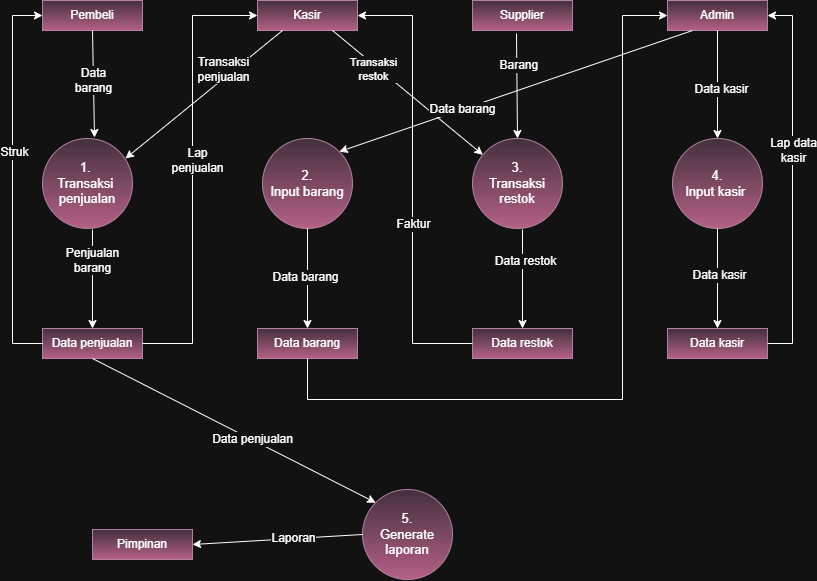

The diagram above was exported from draw.io. Its source (the exported page's mxGraphModel, read from the mxfile embedded in the PNG):
<mxGraphModel dx="860" dy="547" grid="1" gridSize="10" guides="1" tooltips="1" connect="1" arrows="1" fold="1" page="1" pageScale="1" pageWidth="850" pageHeight="1100" math="0" shadow="0">
  <root>
    <mxCell id="0" />
    <mxCell id="1" parent="0" />
    <mxCell id="DX0IWPQ4tczRoZhew5Pc-1" parent="1" style="shape=ellipse;html=1;dashed=0;whiteSpace=wrap;perimeter=ellipsePerimeter;fillColor=#e6d0de;gradientColor=#d5739d;strokeColor=#996185;" value="&lt;font style=&quot;font-size: 13px;&quot;&gt;1.&amp;nbsp;&lt;/font&gt;&lt;div&gt;&lt;font style=&quot;font-size: 13px;&quot;&gt;Transaksi&amp;nbsp;&lt;/font&gt;&lt;div&gt;&lt;font style=&quot;font-size: 13px;&quot;&gt;penjualan&lt;/font&gt;&lt;/div&gt;&lt;/div&gt;" vertex="1">
      <mxGeometry height="90" width="90" x="70" y="179" as="geometry" />
    </mxCell>
    <mxCell id="DX0IWPQ4tczRoZhew5Pc-2" parent="1" style="shape=ellipse;html=1;dashed=0;whiteSpace=wrap;perimeter=ellipsePerimeter;fillColor=#e6d0de;gradientColor=#d5739d;strokeColor=#996185;" value="&lt;span style=&quot;font-size: 13px;&quot;&gt;2.&lt;/span&gt;&lt;div&gt;&lt;span style=&quot;font-size: 13px;&quot;&gt;Input barang&lt;/span&gt;&lt;/div&gt;" vertex="1">
      <mxGeometry height="90" width="90" x="290" y="179" as="geometry" />
    </mxCell>
    <mxCell id="DX0IWPQ4tczRoZhew5Pc-3" parent="1" style="shape=ellipse;html=1;dashed=0;whiteSpace=wrap;perimeter=ellipsePerimeter;fillColor=#e6d0de;gradientColor=#d5739d;strokeColor=#996185;" value="&lt;span style=&quot;font-size: 13px;&quot;&gt;3.&lt;/span&gt;&lt;div&gt;&lt;span style=&quot;font-size: 13px;&quot;&gt;Transaksi&lt;/span&gt;&lt;/div&gt;&lt;div&gt;&lt;span style=&quot;font-size: 13px;&quot;&gt;restok&lt;/span&gt;&lt;/div&gt;" vertex="1">
      <mxGeometry height="90" width="90" x="500" y="179" as="geometry" />
    </mxCell>
    <mxCell id="DX0IWPQ4tczRoZhew5Pc-4" parent="1" style="shape=ellipse;html=1;dashed=0;whiteSpace=wrap;perimeter=ellipsePerimeter;fillColor=#e6d0de;gradientColor=#d5739d;strokeColor=#996185;" value="&lt;span style=&quot;font-size: 13px;&quot;&gt;4.&lt;/span&gt;&lt;div&gt;&lt;span style=&quot;font-size: 13px;&quot;&gt;Input kasir&amp;nbsp;&lt;/span&gt;&lt;/div&gt;" vertex="1">
      <mxGeometry height="90" width="90" x="700" y="179" as="geometry" />
    </mxCell>
    <mxCell id="DX0IWPQ4tczRoZhew5Pc-5" parent="1" style="html=1;dashed=0;whiteSpace=wrap;fillColor=#e6d0de;gradientColor=#d5739d;strokeColor=#996185;" value="Data penjualan" vertex="1">
      <mxGeometry height="30" width="100" x="70" y="369" as="geometry" />
    </mxCell>
    <mxCell id="DX0IWPQ4tczRoZhew5Pc-6" parent="1" style="html=1;dashed=0;whiteSpace=wrap;fillColor=#e6d0de;gradientColor=#d5739d;strokeColor=#996185;" value="Data barang" vertex="1">
      <mxGeometry height="30" width="100" x="285" y="369" as="geometry" />
    </mxCell>
    <mxCell id="DX0IWPQ4tczRoZhew5Pc-7" parent="1" style="html=1;dashed=0;whiteSpace=wrap;fillColor=#e6d0de;gradientColor=#d5739d;strokeColor=#996185;" value="Data restok" vertex="1">
      <mxGeometry height="30" width="100" x="500" y="369" as="geometry" />
    </mxCell>
    <mxCell id="DX0IWPQ4tczRoZhew5Pc-8" parent="1" style="html=1;dashed=0;whiteSpace=wrap;fillColor=#e6d0de;gradientColor=#d5739d;strokeColor=#996185;" value="Data kasir" vertex="1">
      <mxGeometry height="30" width="100" x="695" y="369" as="geometry" />
    </mxCell>
    <mxCell id="DX0IWPQ4tczRoZhew5Pc-9" parent="1" style="html=1;dashed=0;whiteSpace=wrap;fillColor=#e6d0de;gradientColor=#d5739d;strokeColor=#996185;" value="Pembeli" vertex="1">
      <mxGeometry height="30" width="100" x="70" y="41" as="geometry" />
    </mxCell>
    <mxCell id="DX0IWPQ4tczRoZhew5Pc-10" parent="1" style="html=1;dashed=0;whiteSpace=wrap;fillColor=#e6d0de;gradientColor=#d5739d;strokeColor=#996185;" value="Kasir" vertex="1">
      <mxGeometry height="30" width="100" x="285" y="41" as="geometry" />
    </mxCell>
    <mxCell id="DX0IWPQ4tczRoZhew5Pc-11" parent="1" style="html=1;dashed=0;whiteSpace=wrap;fillColor=#e6d0de;gradientColor=#d5739d;strokeColor=#996185;" value="Supplier" vertex="1">
      <mxGeometry height="30" width="100" x="500" y="41" as="geometry" />
    </mxCell>
    <mxCell id="DX0IWPQ4tczRoZhew5Pc-12" parent="1" style="html=1;dashed=0;whiteSpace=wrap;fillColor=#e6d0de;gradientColor=#d5739d;strokeColor=#996185;" value="Admin" vertex="1">
      <mxGeometry height="30" width="100" x="695" y="41" as="geometry" />
    </mxCell>
    <mxCell id="DX0IWPQ4tczRoZhew5Pc-37" edge="1" parent="1" source="DX0IWPQ4tczRoZhew5Pc-9" style="endArrow=classic;html=1;rounded=0;entryX=0.578;entryY=-0.011;entryDx=0;entryDy=0;entryPerimeter=0;exitX=0.5;exitY=1;exitDx=0;exitDy=0;" target="DX0IWPQ4tczRoZhew5Pc-1" value="">
      <mxGeometry height="50" relative="1" width="50" as="geometry">
        <mxPoint x="130" y="60" as="sourcePoint" />
        <mxPoint x="120" y="190" as="targetPoint" />
      </mxGeometry>
    </mxCell>
    <mxCell id="DX0IWPQ4tczRoZhew5Pc-41" connectable="0" parent="DX0IWPQ4tczRoZhew5Pc-37" style="edgeLabel;html=1;align=center;verticalAlign=middle;resizable=0;points=[];" value="&lt;font style=&quot;font-size: 12px;&quot;&gt;Data&lt;/font&gt;&lt;div&gt;&lt;font style=&quot;font-size: 12px;&quot;&gt;barang&lt;/font&gt;&lt;/div&gt;" vertex="1">
      <mxGeometry relative="1" x="-0.0655" as="geometry">
        <mxPoint as="offset" />
      </mxGeometry>
    </mxCell>
    <mxCell id="DX0IWPQ4tczRoZhew5Pc-39" edge="1" parent="1" style="endArrow=classic;html=1;rounded=0;entryX=0.5;entryY=0;entryDx=0;entryDy=0;" target="DX0IWPQ4tczRoZhew5Pc-5" value="">
      <mxGeometry height="50" relative="1" width="50" as="geometry">
        <mxPoint x="120" y="270" as="sourcePoint" />
        <mxPoint x="121" y="371.03" as="targetPoint" />
      </mxGeometry>
    </mxCell>
    <mxCell id="DX0IWPQ4tczRoZhew5Pc-42" connectable="0" parent="DX0IWPQ4tczRoZhew5Pc-39" style="edgeLabel;html=1;align=center;verticalAlign=middle;resizable=0;points=[];" value="&lt;font style=&quot;font-size: 12px;&quot;&gt;Penjualan&lt;/font&gt;&lt;div&gt;&lt;font style=&quot;font-size: 12px;&quot;&gt;barang&lt;/font&gt;&lt;/div&gt;" vertex="1">
      <mxGeometry relative="1" x="-0.3939" y="-1" as="geometry">
        <mxPoint as="offset" />
      </mxGeometry>
    </mxCell>
    <mxCell id="DX0IWPQ4tczRoZhew5Pc-43" edge="1" parent="1" source="DX0IWPQ4tczRoZhew5Pc-5" style="endArrow=classic;html=1;rounded=0;curved=0;exitX=0;exitY=0.5;exitDx=0;exitDy=0;entryX=0;entryY=0.5;entryDx=0;entryDy=0;" target="DX0IWPQ4tczRoZhew5Pc-9" value="">
      <mxGeometry height="50" relative="1" width="50" as="geometry">
        <Array as="points">
          <mxPoint x="40" y="384" />
          <mxPoint x="40" y="56" />
        </Array>
        <mxPoint x="40" y="389" as="sourcePoint" />
        <mxPoint x="40" y="59" as="targetPoint" />
      </mxGeometry>
    </mxCell>
    <mxCell id="DX0IWPQ4tczRoZhew5Pc-44" connectable="0" parent="DX0IWPQ4tczRoZhew5Pc-43" style="edgeLabel;html=1;align=center;verticalAlign=middle;resizable=0;points=[];" value="&lt;font style=&quot;font-size: 12px;&quot;&gt;Struk&lt;/font&gt;" vertex="1">
      <mxGeometry relative="1" x="0.1443" y="-1" as="geometry">
        <mxPoint as="offset" />
      </mxGeometry>
    </mxCell>
    <mxCell id="DX0IWPQ4tczRoZhew5Pc-45" edge="1" parent="1" source="DX0IWPQ4tczRoZhew5Pc-5" style="endArrow=classic;html=1;rounded=0;exitX=1;exitY=0.5;exitDx=0;exitDy=0;entryX=0;entryY=0.5;entryDx=0;entryDy=0;" target="DX0IWPQ4tczRoZhew5Pc-10" value="">
      <mxGeometry height="50" relative="1" width="50" as="geometry">
        <Array as="points">
          <mxPoint x="220" y="384" />
          <mxPoint x="220" y="56" />
        </Array>
        <mxPoint x="170" y="385" as="sourcePoint" />
        <mxPoint x="220" y="41" as="targetPoint" />
      </mxGeometry>
    </mxCell>
    <mxCell id="DX0IWPQ4tczRoZhew5Pc-46" connectable="0" parent="DX0IWPQ4tczRoZhew5Pc-45" style="edgeLabel;html=1;align=center;verticalAlign=middle;resizable=0;points=[];" value="&lt;font style=&quot;font-size: 12px;&quot;&gt;Lap&lt;/font&gt;&lt;div&gt;&lt;font style=&quot;font-size: 12px;&quot;&gt;penjualan&lt;/font&gt;&lt;/div&gt;" vertex="1">
      <mxGeometry relative="1" x="0.3739" y="-4" as="geometry">
        <mxPoint y="70" as="offset" />
      </mxGeometry>
    </mxCell>
    <mxCell id="gEk_wJnhRsOdhQvXRFKv-1" edge="1" parent="1" source="DX0IWPQ4tczRoZhew5Pc-7" style="endArrow=classic;html=1;rounded=0;entryX=1;entryY=0.5;entryDx=0;entryDy=0;exitX=0;exitY=0.5;exitDx=0;exitDy=0;" target="DX0IWPQ4tczRoZhew5Pc-10" value="">
      <mxGeometry height="50" relative="1" width="50" as="geometry">
        <Array as="points">
          <mxPoint x="440" y="384" />
          <mxPoint x="440" y="56" />
        </Array>
        <mxPoint x="470" y="390" as="sourcePoint" />
        <mxPoint x="428" y="60" as="targetPoint" />
      </mxGeometry>
    </mxCell>
    <mxCell id="gEk_wJnhRsOdhQvXRFKv-22" connectable="0" parent="gEk_wJnhRsOdhQvXRFKv-1" style="edgeLabel;html=1;align=center;verticalAlign=middle;resizable=0;points=[];" value="&lt;font style=&quot;font-size: 12px;&quot;&gt;Faktur&lt;/font&gt;" vertex="1">
      <mxGeometry relative="1" x="-0.1874" as="geometry">
        <mxPoint as="offset" />
      </mxGeometry>
    </mxCell>
    <mxCell id="gEk_wJnhRsOdhQvXRFKv-2" edge="1" parent="1" source="DX0IWPQ4tczRoZhew5Pc-2" style="endArrow=classic;html=1;rounded=0;exitX=0.5;exitY=1;exitDx=0;exitDy=0;entryX=0.5;entryY=0;entryDx=0;entryDy=0;" target="DX0IWPQ4tczRoZhew5Pc-6" value="">
      <mxGeometry height="50" relative="1" width="50" as="geometry">
        <mxPoint x="300" y="340" as="sourcePoint" />
        <mxPoint x="340" y="350" as="targetPoint" />
      </mxGeometry>
    </mxCell>
    <mxCell id="gEk_wJnhRsOdhQvXRFKv-18" connectable="0" parent="gEk_wJnhRsOdhQvXRFKv-2" style="edgeLabel;html=1;align=center;verticalAlign=middle;resizable=0;points=[];" value="&lt;font style=&quot;font-size: 12px;&quot;&gt;Data barang&lt;/font&gt;" vertex="1">
      <mxGeometry relative="1" x="-0.04" y="-3" as="geometry">
        <mxPoint as="offset" />
      </mxGeometry>
    </mxCell>
    <mxCell id="gEk_wJnhRsOdhQvXRFKv-3" edge="1" parent="1" source="DX0IWPQ4tczRoZhew5Pc-10" style="endArrow=classic;html=1;rounded=0;entryX=0.922;entryY=0.222;entryDx=0;entryDy=0;entryPerimeter=0;exitX=0.25;exitY=1;exitDx=0;exitDy=0;" target="DX0IWPQ4tczRoZhew5Pc-1" value="">
      <mxGeometry height="50" relative="1" width="50" as="geometry">
        <mxPoint x="250" y="120" as="sourcePoint" />
        <mxPoint x="200" y="170" as="targetPoint" />
      </mxGeometry>
    </mxCell>
    <mxCell id="gEk_wJnhRsOdhQvXRFKv-19" connectable="0" parent="gEk_wJnhRsOdhQvXRFKv-3" style="edgeLabel;html=1;align=center;verticalAlign=middle;resizable=0;points=[];" value="&lt;font style=&quot;font-size: 12px;&quot;&gt;Transaksi&lt;/font&gt;&lt;div&gt;&lt;font style=&quot;font-size: 12px;&quot;&gt;penjualan&lt;/font&gt;&lt;/div&gt;" vertex="1">
      <mxGeometry relative="1" x="-0.0997" y="-2" as="geometry">
        <mxPoint x="12" y="-17" as="offset" />
      </mxGeometry>
    </mxCell>
    <mxCell id="gEk_wJnhRsOdhQvXRFKv-4" edge="1" parent="1" source="DX0IWPQ4tczRoZhew5Pc-10" style="endArrow=classic;html=1;rounded=0;exitX=0.75;exitY=1;exitDx=0;exitDy=0;" target="DX0IWPQ4tczRoZhew5Pc-3" value="">
      <mxGeometry height="50" relative="1" width="50" as="geometry">
        <mxPoint x="360" y="71" as="sourcePoint" />
        <mxPoint x="440" y="100" as="targetPoint" />
      </mxGeometry>
    </mxCell>
    <mxCell id="gEk_wJnhRsOdhQvXRFKv-21" connectable="0" parent="gEk_wJnhRsOdhQvXRFKv-4" style="edgeLabel;html=1;align=center;verticalAlign=middle;resizable=0;points=[];" value="Transaksi&lt;div&gt;restok&lt;/div&gt;" vertex="1">
      <mxGeometry relative="1" x="-0.3147" y="1" as="geometry">
        <mxPoint x="-12" y="-3" as="offset" />
      </mxGeometry>
    </mxCell>
    <mxCell id="gEk_wJnhRsOdhQvXRFKv-5" edge="1" parent="1" style="endArrow=classic;html=1;rounded=0;entryX=0.5;entryY=0;entryDx=0;entryDy=0;" target="DX0IWPQ4tczRoZhew5Pc-7" value="">
      <mxGeometry height="50" relative="1" width="50" as="geometry">
        <mxPoint x="550" y="270" as="sourcePoint" />
        <mxPoint x="590" y="280" as="targetPoint" />
      </mxGeometry>
    </mxCell>
    <mxCell id="gEk_wJnhRsOdhQvXRFKv-24" connectable="0" parent="gEk_wJnhRsOdhQvXRFKv-5" style="edgeLabel;html=1;align=center;verticalAlign=middle;resizable=0;points=[];" value="&lt;font style=&quot;font-size: 12px;&quot;&gt;Data restok&lt;/font&gt;" vertex="1">
      <mxGeometry relative="1" x="-0.3737" y="2" as="geometry">
        <mxPoint as="offset" />
      </mxGeometry>
    </mxCell>
    <mxCell id="gEk_wJnhRsOdhQvXRFKv-6" edge="1" parent="1" source="DX0IWPQ4tczRoZhew5Pc-11" style="endArrow=classic;html=1;rounded=0;entryX=0.5;entryY=0;entryDx=0;entryDy=0;exitX=0.44;exitY=1.1;exitDx=0;exitDy=0;exitPerimeter=0;" target="DX0IWPQ4tczRoZhew5Pc-3" value="">
      <mxGeometry height="50" relative="1" width="50" as="geometry">
        <mxPoint x="520" y="140" as="sourcePoint" />
        <mxPoint x="570" y="90" as="targetPoint" />
      </mxGeometry>
    </mxCell>
    <mxCell id="gEk_wJnhRsOdhQvXRFKv-23" connectable="0" parent="gEk_wJnhRsOdhQvXRFKv-6" style="edgeLabel;html=1;align=center;verticalAlign=middle;resizable=0;points=[];" value="&lt;font style=&quot;font-size: 12px;&quot;&gt;Barang&amp;nbsp;&lt;/font&gt;" vertex="1">
      <mxGeometry relative="1" x="-0.39" y="3" as="geometry">
        <mxPoint as="offset" />
      </mxGeometry>
    </mxCell>
    <mxCell id="gEk_wJnhRsOdhQvXRFKv-7" edge="1" parent="1" source="DX0IWPQ4tczRoZhew5Pc-12" style="endArrow=classic;html=1;rounded=0;entryX=1;entryY=0;entryDx=0;entryDy=0;exitX=0.25;exitY=1;exitDx=0;exitDy=0;" target="DX0IWPQ4tczRoZhew5Pc-2" value="">
      <mxGeometry height="50" relative="1" width="50" as="geometry">
        <mxPoint x="650" y="130" as="sourcePoint" />
        <mxPoint x="600" y="180" as="targetPoint" />
      </mxGeometry>
    </mxCell>
    <mxCell id="gEk_wJnhRsOdhQvXRFKv-25" connectable="0" parent="gEk_wJnhRsOdhQvXRFKv-7" style="edgeLabel;html=1;align=center;verticalAlign=middle;resizable=0;points=[];" value="&lt;font style=&quot;font-size: 12px;&quot;&gt;Data barang&lt;/font&gt;" vertex="1">
      <mxGeometry relative="1" x="-0.2309" y="3" as="geometry">
        <mxPoint x="-95" y="29" as="offset" />
      </mxGeometry>
    </mxCell>
    <mxCell id="gEk_wJnhRsOdhQvXRFKv-8" edge="1" parent="1" source="DX0IWPQ4tczRoZhew5Pc-12" style="endArrow=classic;html=1;rounded=0;entryX=0.5;entryY=0;entryDx=0;entryDy=0;exitX=0.5;exitY=1;exitDx=0;exitDy=0;" target="DX0IWPQ4tczRoZhew5Pc-4" value="">
      <mxGeometry height="50" relative="1" width="50" as="geometry">
        <mxPoint x="720" y="140" as="sourcePoint" />
        <mxPoint x="770" y="90" as="targetPoint" />
      </mxGeometry>
    </mxCell>
    <mxCell id="gEk_wJnhRsOdhQvXRFKv-26" connectable="0" parent="gEk_wJnhRsOdhQvXRFKv-8" style="edgeLabel;html=1;align=center;verticalAlign=middle;resizable=0;points=[];" value="&lt;font style=&quot;font-size: 12px;&quot;&gt;Data kasir&lt;/font&gt;" vertex="1">
      <mxGeometry relative="1" x="0.0741" y="3" as="geometry">
        <mxPoint as="offset" />
      </mxGeometry>
    </mxCell>
    <mxCell id="gEk_wJnhRsOdhQvXRFKv-9" edge="1" parent="1" source="DX0IWPQ4tczRoZhew5Pc-4" style="endArrow=classic;html=1;rounded=0;entryX=0.5;entryY=0;entryDx=0;entryDy=0;exitX=0.5;exitY=1;exitDx=0;exitDy=0;" target="DX0IWPQ4tczRoZhew5Pc-8" value="">
      <mxGeometry height="50" relative="1" width="50" as="geometry">
        <mxPoint x="750" y="270" as="sourcePoint" />
        <mxPoint x="780" y="300" as="targetPoint" />
      </mxGeometry>
    </mxCell>
    <mxCell id="gEk_wJnhRsOdhQvXRFKv-27" connectable="0" parent="gEk_wJnhRsOdhQvXRFKv-9" style="edgeLabel;html=1;align=center;verticalAlign=middle;resizable=0;points=[];" value="&lt;font style=&quot;font-size: 12px;&quot;&gt;Data kasir&lt;/font&gt;" vertex="1">
      <mxGeometry relative="1" x="-0.08" y="1" as="geometry">
        <mxPoint as="offset" />
      </mxGeometry>
    </mxCell>
    <mxCell id="gEk_wJnhRsOdhQvXRFKv-10" edge="1" parent="1" source="DX0IWPQ4tczRoZhew5Pc-6" style="endArrow=classic;html=1;rounded=0;exitX=0.5;exitY=1;exitDx=0;exitDy=0;entryX=0;entryY=0.5;entryDx=0;entryDy=0;" target="DX0IWPQ4tczRoZhew5Pc-12" value="">
      <mxGeometry height="50" relative="1" width="50" as="geometry">
        <Array as="points">
          <mxPoint x="335" y="440" />
          <mxPoint x="650" y="440" />
          <mxPoint x="650" y="56" />
        </Array>
        <mxPoint x="340" y="400" as="sourcePoint" />
        <mxPoint x="650" y="60" as="targetPoint" />
      </mxGeometry>
    </mxCell>
    <mxCell id="gEk_wJnhRsOdhQvXRFKv-11" edge="1" parent="1" source="DX0IWPQ4tczRoZhew5Pc-8" style="endArrow=classic;html=1;rounded=0;exitX=1;exitY=0.5;exitDx=0;exitDy=0;entryX=1;entryY=0.5;entryDx=0;entryDy=0;" target="DX0IWPQ4tczRoZhew5Pc-12" value="">
      <mxGeometry height="50" relative="1" width="50" as="geometry">
        <Array as="points">
          <mxPoint x="820" y="384" />
          <mxPoint x="820" y="56" />
        </Array>
        <mxPoint x="820" y="380" as="sourcePoint" />
        <mxPoint x="820" y="60" as="targetPoint" />
      </mxGeometry>
    </mxCell>
    <mxCell id="gEk_wJnhRsOdhQvXRFKv-28" connectable="0" parent="gEk_wJnhRsOdhQvXRFKv-11" style="edgeLabel;html=1;align=center;verticalAlign=middle;resizable=0;points=[];" value="&lt;font style=&quot;font-size: 12px;&quot;&gt;Lap data&lt;/font&gt;&lt;div&gt;&lt;font style=&quot;font-size: 12px;&quot;&gt;kasir&lt;/font&gt;&lt;/div&gt;" vertex="1">
      <mxGeometry relative="1" x="0.2804" as="geometry">
        <mxPoint y="23" as="offset" />
      </mxGeometry>
    </mxCell>
    <mxCell id="gEk_wJnhRsOdhQvXRFKv-14" parent="1" style="shape=ellipse;html=1;dashed=0;whiteSpace=wrap;perimeter=ellipsePerimeter;fillColor=#e6d0de;gradientColor=#d5739d;strokeColor=#996185;" value="&lt;span style=&quot;font-size: 13px;&quot;&gt;5.&lt;/span&gt;&lt;div&gt;&lt;span style=&quot;font-size: 13px;&quot;&gt;Generate&lt;/span&gt;&lt;/div&gt;&lt;div&gt;&lt;span style=&quot;font-size: 13px;&quot;&gt;laporan&lt;/span&gt;&lt;/div&gt;" vertex="1">
      <mxGeometry height="90" width="90" x="390" y="530" as="geometry" />
    </mxCell>
    <mxCell id="gEk_wJnhRsOdhQvXRFKv-15" edge="1" parent="1" source="DX0IWPQ4tczRoZhew5Pc-5" style="endArrow=classic;html=1;rounded=0;exitX=0.5;exitY=1;exitDx=0;exitDy=0;entryX=0;entryY=0;entryDx=0;entryDy=0;" target="gEk_wJnhRsOdhQvXRFKv-14" value="">
      <mxGeometry height="50" relative="1" width="50" as="geometry">
        <mxPoint x="270" y="540" as="sourcePoint" />
        <mxPoint x="320" y="490" as="targetPoint" />
      </mxGeometry>
    </mxCell>
    <mxCell id="gEk_wJnhRsOdhQvXRFKv-29" connectable="0" parent="gEk_wJnhRsOdhQvXRFKv-15" style="edgeLabel;html=1;align=center;verticalAlign=middle;resizable=0;points=[];" value="&lt;font style=&quot;font-size: 12px;&quot;&gt;Data penjualan&lt;/font&gt;" vertex="1">
      <mxGeometry relative="1" x="0.3988" y="2" as="geometry">
        <mxPoint x="-39" y="-18" as="offset" />
      </mxGeometry>
    </mxCell>
    <mxCell id="gEk_wJnhRsOdhQvXRFKv-16" parent="1" style="html=1;dashed=0;whiteSpace=wrap;fillColor=#e6d0de;gradientColor=#d5739d;strokeColor=#996185;" value="Pimpinan" vertex="1">
      <mxGeometry height="30" width="100" x="120" y="570" as="geometry" />
    </mxCell>
    <mxCell id="gEk_wJnhRsOdhQvXRFKv-17" edge="1" parent="1" source="gEk_wJnhRsOdhQvXRFKv-14" style="endArrow=classic;html=1;rounded=0;exitX=0;exitY=0.5;exitDx=0;exitDy=0;entryX=1;entryY=0.5;entryDx=0;entryDy=0;" target="gEk_wJnhRsOdhQvXRFKv-16" value="">
      <mxGeometry height="50" relative="1" width="50" as="geometry">
        <mxPoint x="250" y="610" as="sourcePoint" />
        <mxPoint x="300" y="560" as="targetPoint" />
      </mxGeometry>
    </mxCell>
    <mxCell id="gEk_wJnhRsOdhQvXRFKv-30" connectable="0" parent="gEk_wJnhRsOdhQvXRFKv-17" style="edgeLabel;html=1;align=center;verticalAlign=middle;resizable=0;points=[];" value="&lt;font style=&quot;font-size: 12px;&quot;&gt;Laporan&lt;/font&gt;" vertex="1">
      <mxGeometry relative="1" x="-0.1772" y="-1" as="geometry">
        <mxPoint as="offset" />
      </mxGeometry>
    </mxCell>
  </root>
</mxGraphModel>